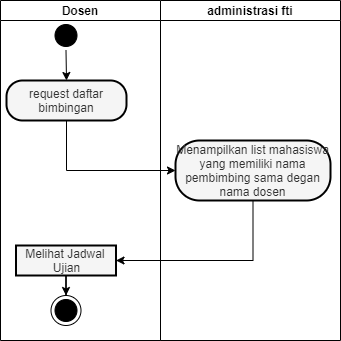

The diagram above was exported from draw.io. Its source (the exported page's mxGraphModel, read from the mxfile embedded in the PNG):
<mxGraphModel dx="11183" dy="1669" grid="1" gridSize="10" guides="1" tooltips="1" connect="1" arrows="1" fold="1" page="1" pageScale="1" pageWidth="1654" pageHeight="1169" math="0" shadow="0">
  <root>
    <mxCell id="0" />
    <mxCell id="1" parent="0" />
    <mxCell id="2" value="Dosen" style="swimlane;startSize=20;" vertex="1" parent="1">
      <mxGeometry x="-295" y="510" width="160" height="340" as="geometry" />
    </mxCell>
    <mxCell id="3" value="" style="ellipse;html=1;shape=startState;fillColor=#000000;strokeColor=#000000;" vertex="1" parent="2">
      <mxGeometry x="50.5" y="20" width="30" height="30" as="geometry" />
    </mxCell>
    <mxCell id="4" value="" style="ellipse;html=1;shape=endState;fillColor=#000000;strokeColor=#000000;" vertex="1" parent="2">
      <mxGeometry x="50.5" y="295" width="30" height="30" as="geometry" />
    </mxCell>
    <mxCell id="5" style="edgeStyle=orthogonalEdgeStyle;rounded=0;orthogonalLoop=1;jettySize=auto;html=1;entryX=0.5;entryY=0;entryDx=0;entryDy=0;" edge="1" parent="2" source="6" target="4">
      <mxGeometry relative="1" as="geometry" />
    </mxCell>
    <mxCell id="6" value="&lt;div&gt;Melihat Jadwal&amp;nbsp;&lt;/div&gt;&lt;div&gt;Ujian&lt;/div&gt;" style="html=1;dashed=0;whitespace=wrap;fillColor=#f5f5f5;strokeColor=#000000;fontColor=#333333;strokeWidth=2;gradientColor=none;" vertex="1" parent="2">
      <mxGeometry x="15.5" y="245" width="100" height="30" as="geometry" />
    </mxCell>
    <mxCell id="7" value="request daftar bimbingan" style="rounded=1;whiteSpace=wrap;html=1;arcSize=40;fontColor=#333333;fillColor=#f5f5f5;strokeColor=#000000;strokeWidth=2;gradientColor=none;" vertex="1" parent="2">
      <mxGeometry x="6" y="80" width="120" height="40" as="geometry" />
    </mxCell>
    <mxCell id="8" value="" style="endArrow=classic;html=1;exitX=0.5;exitY=1;exitDx=0;exitDy=0;entryX=0.5;entryY=0;entryDx=0;entryDy=0;" edge="1" parent="2" source="3" target="7">
      <mxGeometry width="50" height="50" relative="1" as="geometry">
        <mxPoint x="-70" y="220" as="sourcePoint" />
        <mxPoint x="-20" y="170" as="targetPoint" />
      </mxGeometry>
    </mxCell>
    <mxCell id="9" value="administrasi fti" style="swimlane;startSize=20;" vertex="1" parent="1">
      <mxGeometry x="-135" y="510" width="180" height="340" as="geometry">
        <mxRectangle x="-2300" y="600" width="70" height="20" as="alternateBounds" />
      </mxGeometry>
    </mxCell>
    <mxCell id="10" value="Menampilkan list mahasiswa yang memiliki nama pembimbing sama degan nama dosen" style="rounded=1;whiteSpace=wrap;html=1;arcSize=40;fontColor=#333333;fillColor=#f5f5f5;strokeColor=#000000;strokeWidth=2;gradientColor=none;" vertex="1" parent="9">
      <mxGeometry x="15" y="140" width="155" height="60" as="geometry" />
    </mxCell>
    <mxCell id="11" style="edgeStyle=orthogonalEdgeStyle;rounded=0;orthogonalLoop=1;jettySize=auto;html=1;entryX=0;entryY=0.5;entryDx=0;entryDy=0;exitX=0.5;exitY=1;exitDx=0;exitDy=0;" edge="1" source="7" target="10" parent="1">
      <mxGeometry relative="1" as="geometry">
        <mxPoint x="-174.5" y="675" as="sourcePoint" />
        <mxPoint x="-279.5" y="740" as="targetPoint" />
      </mxGeometry>
    </mxCell>
    <mxCell id="12" style="edgeStyle=orthogonalEdgeStyle;rounded=0;orthogonalLoop=1;jettySize=auto;html=1;entryX=1;entryY=0.5;entryDx=0;entryDy=0;exitX=0.5;exitY=1;exitDx=0;exitDy=0;" edge="1" source="10" target="6" parent="1">
      <mxGeometry relative="1" as="geometry">
        <mxPoint x="-10" y="762.5" as="sourcePoint" />
        <mxPoint x="-115" y="827.5" as="targetPoint" />
      </mxGeometry>
    </mxCell>
  </root>
</mxGraphModel>